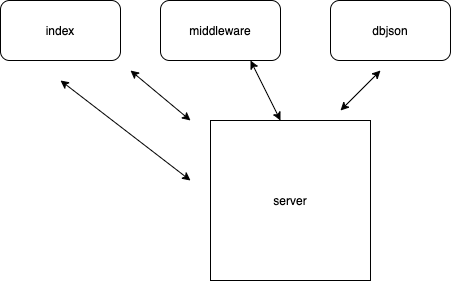

The diagram above was exported from draw.io. Its source (the exported page's mxGraphModel, read from the mxfile embedded in the PNG):
<mxGraphModel dx="1736" dy="1131" grid="1" gridSize="10" guides="1" tooltips="1" connect="1" arrows="1" fold="1" page="1" pageScale="1" pageWidth="850" pageHeight="1100" math="0" shadow="0">
  <root>
    <mxCell id="0" />
    <mxCell id="1" parent="0" />
    <mxCell id="OpMeUaKQtJyOv_dNdtCe-1" value="server" style="whiteSpace=wrap;html=1;aspect=fixed;" vertex="1" parent="1">
      <mxGeometry x="320" y="340" width="160" height="160" as="geometry" />
    </mxCell>
    <mxCell id="OpMeUaKQtJyOv_dNdtCe-2" value="index" style="rounded=1;whiteSpace=wrap;html=1;" vertex="1" parent="1">
      <mxGeometry x="110" y="220" width="120" height="60" as="geometry" />
    </mxCell>
    <mxCell id="OpMeUaKQtJyOv_dNdtCe-3" value="middleware" style="rounded=1;whiteSpace=wrap;html=1;" vertex="1" parent="1">
      <mxGeometry x="270" y="220" width="120" height="60" as="geometry" />
    </mxCell>
    <mxCell id="OpMeUaKQtJyOv_dNdtCe-4" value="dbjson" style="rounded=1;whiteSpace=wrap;html=1;" vertex="1" parent="1">
      <mxGeometry x="440" y="220" width="120" height="60" as="geometry" />
    </mxCell>
    <mxCell id="OpMeUaKQtJyOv_dNdtCe-6" value="" style="endArrow=classic;startArrow=classic;html=1;" edge="1" parent="1">
      <mxGeometry width="50" height="50" relative="1" as="geometry">
        <mxPoint x="300" y="340" as="sourcePoint" />
        <mxPoint x="240" y="290" as="targetPoint" />
      </mxGeometry>
    </mxCell>
    <mxCell id="OpMeUaKQtJyOv_dNdtCe-7" value="" style="endArrow=classic;startArrow=classic;html=1;" edge="1" parent="1">
      <mxGeometry width="50" height="50" relative="1" as="geometry">
        <mxPoint x="300" y="400" as="sourcePoint" />
        <mxPoint x="170" y="300" as="targetPoint" />
      </mxGeometry>
    </mxCell>
    <mxCell id="OpMeUaKQtJyOv_dNdtCe-8" value="" style="endArrow=classic;startArrow=classic;html=1;" edge="1" parent="1">
      <mxGeometry width="50" height="50" relative="1" as="geometry">
        <mxPoint x="390" y="340" as="sourcePoint" />
        <mxPoint x="360" y="280" as="targetPoint" />
      </mxGeometry>
    </mxCell>
    <mxCell id="OpMeUaKQtJyOv_dNdtCe-10" value="" style="endArrow=classic;startArrow=classic;html=1;" edge="1" parent="1">
      <mxGeometry width="50" height="50" relative="1" as="geometry">
        <mxPoint x="450" y="330" as="sourcePoint" />
        <mxPoint x="490" y="290" as="targetPoint" />
      </mxGeometry>
    </mxCell>
  </root>
</mxGraphModel>